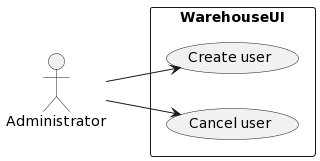

The diagram above was rendered by PlantUML. Its source (embedded in the PNG):
@startuml
left to right direction
actor "Administrator" as fc
rectangle WarehouseUI {
  usecase "Create user" as UC1
  usecase "Cancel user" as UC2

}
fc --> UC1
fc --> UC2
@enduml